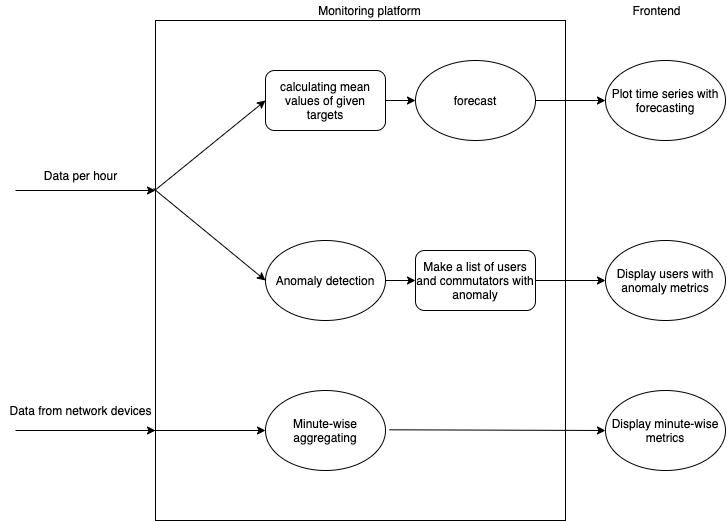

The diagram above was exported from draw.io. Its source (the exported page's mxGraphModel, read from the mxfile embedded in the PNG):
<mxGraphModel dx="2200" dy="1198" grid="0" gridSize="10" guides="1" tooltips="1" connect="1" arrows="1" fold="1" page="1" pageScale="1" pageWidth="827" pageHeight="1169" math="0" shadow="0">
  <root>
    <mxCell id="0" />
    <mxCell id="1" parent="0" />
    <mxCell id="PP4szsr3-nbl5FIv4bEd-1" value="" style="rounded=0;whiteSpace=wrap;html=1;" vertex="1" parent="1">
      <mxGeometry x="180" y="160" width="410" height="500" as="geometry" />
    </mxCell>
    <mxCell id="PP4szsr3-nbl5FIv4bEd-2" value="Monitoring platform" style="text;html=1;align=center;verticalAlign=middle;resizable=0;points=[];autosize=1;" vertex="1" parent="1">
      <mxGeometry x="334" y="140" width="120" height="20" as="geometry" />
    </mxCell>
    <mxCell id="PP4szsr3-nbl5FIv4bEd-3" value="" style="endArrow=classic;html=1;" edge="1" parent="1">
      <mxGeometry width="50" height="50" relative="1" as="geometry">
        <mxPoint x="40" y="330" as="sourcePoint" />
        <mxPoint x="180" y="330" as="targetPoint" />
      </mxGeometry>
    </mxCell>
    <mxCell id="PP4szsr3-nbl5FIv4bEd-4" value="Data per hour" style="text;html=1;align=center;verticalAlign=middle;resizable=0;points=[];autosize=1;" vertex="1" parent="1">
      <mxGeometry x="60" y="305" width="90" height="20" as="geometry" />
    </mxCell>
    <mxCell id="PP4szsr3-nbl5FIv4bEd-5" value="calculating mean values of given targets" style="rounded=1;whiteSpace=wrap;html=1;" vertex="1" parent="1">
      <mxGeometry x="290" y="210" width="120" height="60" as="geometry" />
    </mxCell>
    <mxCell id="PP4szsr3-nbl5FIv4bEd-7" value="Make a list of users and commutators with anomaly" style="rounded=1;whiteSpace=wrap;html=1;" vertex="1" parent="1">
      <mxGeometry x="440" y="390" width="120" height="60" as="geometry" />
    </mxCell>
    <mxCell id="PP4szsr3-nbl5FIv4bEd-9" value="Anomaly detection" style="ellipse;whiteSpace=wrap;html=1;" vertex="1" parent="1">
      <mxGeometry x="290" y="380" width="120" height="80" as="geometry" />
    </mxCell>
    <mxCell id="PP4szsr3-nbl5FIv4bEd-10" value="" style="endArrow=classic;html=1;exitX=-0.002;exitY=0.34;exitDx=0;exitDy=0;entryX=0;entryY=0.5;entryDx=0;entryDy=0;exitPerimeter=0;" edge="1" parent="1" source="PP4szsr3-nbl5FIv4bEd-1" target="PP4szsr3-nbl5FIv4bEd-5">
      <mxGeometry width="50" height="50" relative="1" as="geometry">
        <mxPoint x="190" y="330" as="sourcePoint" />
        <mxPoint x="240" y="280" as="targetPoint" />
      </mxGeometry>
    </mxCell>
    <mxCell id="PP4szsr3-nbl5FIv4bEd-12" value="" style="endArrow=classic;html=1;exitX=-0.005;exitY=0.336;exitDx=0;exitDy=0;entryX=0;entryY=0.5;entryDx=0;entryDy=0;exitPerimeter=0;" edge="1" parent="1" source="PP4szsr3-nbl5FIv4bEd-1" target="PP4szsr3-nbl5FIv4bEd-9">
      <mxGeometry width="50" height="50" relative="1" as="geometry">
        <mxPoint x="190" y="330" as="sourcePoint" />
        <mxPoint x="240" y="280" as="targetPoint" />
      </mxGeometry>
    </mxCell>
    <mxCell id="PP4szsr3-nbl5FIv4bEd-13" value="" style="endArrow=classic;html=1;entryX=0;entryY=0.5;entryDx=0;entryDy=0;exitX=1;exitY=0.5;exitDx=0;exitDy=0;" edge="1" parent="1" source="PP4szsr3-nbl5FIv4bEd-9" target="PP4szsr3-nbl5FIv4bEd-7">
      <mxGeometry width="50" height="50" relative="1" as="geometry">
        <mxPoint x="410" y="400" as="sourcePoint" />
        <mxPoint x="430" y="370" as="targetPoint" />
      </mxGeometry>
    </mxCell>
    <mxCell id="PP4szsr3-nbl5FIv4bEd-18" value="forecast" style="ellipse;whiteSpace=wrap;html=1;" vertex="1" parent="1">
      <mxGeometry x="440" y="200" width="120" height="80" as="geometry" />
    </mxCell>
    <mxCell id="PP4szsr3-nbl5FIv4bEd-22" value="" style="endArrow=classic;html=1;exitX=1;exitY=0.5;exitDx=0;exitDy=0;" edge="1" parent="1" source="PP4szsr3-nbl5FIv4bEd-5" target="PP4szsr3-nbl5FIv4bEd-18">
      <mxGeometry width="50" height="50" relative="1" as="geometry">
        <mxPoint x="420" y="220" as="sourcePoint" />
        <mxPoint x="470" y="170" as="targetPoint" />
      </mxGeometry>
    </mxCell>
    <mxCell id="PP4szsr3-nbl5FIv4bEd-23" value="" style="endArrow=classic;html=1;exitX=1;exitY=0.5;exitDx=0;exitDy=0;" edge="1" parent="1" source="PP4szsr3-nbl5FIv4bEd-18">
      <mxGeometry width="50" height="50" relative="1" as="geometry">
        <mxPoint x="570" y="240" as="sourcePoint" />
        <mxPoint x="630" y="240" as="targetPoint" />
      </mxGeometry>
    </mxCell>
    <mxCell id="PP4szsr3-nbl5FIv4bEd-24" value="Plot time series with forecasting" style="ellipse;whiteSpace=wrap;html=1;" vertex="1" parent="1">
      <mxGeometry x="630" y="200" width="120" height="80" as="geometry" />
    </mxCell>
    <mxCell id="PP4szsr3-nbl5FIv4bEd-25" value="Frontend" style="text;html=1;align=center;verticalAlign=middle;resizable=0;points=[];autosize=1;" vertex="1" parent="1">
      <mxGeometry x="651" y="140" width="60" height="20" as="geometry" />
    </mxCell>
    <mxCell id="PP4szsr3-nbl5FIv4bEd-26" value="Display users with anomaly metrics" style="ellipse;whiteSpace=wrap;html=1;" vertex="1" parent="1">
      <mxGeometry x="630" y="380" width="120" height="80" as="geometry" />
    </mxCell>
    <mxCell id="PP4szsr3-nbl5FIv4bEd-28" value="" style="endArrow=classic;html=1;entryX=0;entryY=0.5;entryDx=0;entryDy=0;exitX=1;exitY=0.5;exitDx=0;exitDy=0;" edge="1" parent="1" source="PP4szsr3-nbl5FIv4bEd-7" target="PP4szsr3-nbl5FIv4bEd-26">
      <mxGeometry width="50" height="50" relative="1" as="geometry">
        <mxPoint x="560" y="390" as="sourcePoint" />
        <mxPoint x="610" y="340" as="targetPoint" />
      </mxGeometry>
    </mxCell>
    <mxCell id="PP4szsr3-nbl5FIv4bEd-32" value="" style="endArrow=classic;html=1;" edge="1" parent="1">
      <mxGeometry width="50" height="50" relative="1" as="geometry">
        <mxPoint x="40" y="570" as="sourcePoint" />
        <mxPoint x="180" y="570" as="targetPoint" />
      </mxGeometry>
    </mxCell>
    <mxCell id="PP4szsr3-nbl5FIv4bEd-33" value="Data from network devices" style="text;html=1;align=center;verticalAlign=middle;resizable=0;points=[];autosize=1;" vertex="1" parent="1">
      <mxGeometry x="25" y="540" width="160" height="20" as="geometry" />
    </mxCell>
    <mxCell id="PP4szsr3-nbl5FIv4bEd-34" value="Minute-wise aggregating" style="ellipse;whiteSpace=wrap;html=1;" vertex="1" parent="1">
      <mxGeometry x="290" y="530" width="120" height="80" as="geometry" />
    </mxCell>
    <mxCell id="PP4szsr3-nbl5FIv4bEd-35" value="" style="endArrow=classic;html=1;entryX=0;entryY=0.5;entryDx=0;entryDy=0;" edge="1" parent="1" target="PP4szsr3-nbl5FIv4bEd-34">
      <mxGeometry width="50" height="50" relative="1" as="geometry">
        <mxPoint x="178" y="570" as="sourcePoint" />
        <mxPoint x="290" y="660" as="targetPoint" />
      </mxGeometry>
    </mxCell>
    <mxCell id="PP4szsr3-nbl5FIv4bEd-36" value="Display minute-wise metrics" style="ellipse;whiteSpace=wrap;html=1;" vertex="1" parent="1">
      <mxGeometry x="630" y="530" width="120" height="80" as="geometry" />
    </mxCell>
    <mxCell id="PP4szsr3-nbl5FIv4bEd-37" value="" style="endArrow=classic;html=1;entryX=0;entryY=0.5;entryDx=0;entryDy=0;" edge="1" parent="1" target="PP4szsr3-nbl5FIv4bEd-36">
      <mxGeometry width="50" height="50" relative="1" as="geometry">
        <mxPoint x="414" y="569.29" as="sourcePoint" />
        <mxPoint x="525.9999999999964" y="569.29" as="targetPoint" />
      </mxGeometry>
    </mxCell>
  </root>
</mxGraphModel>